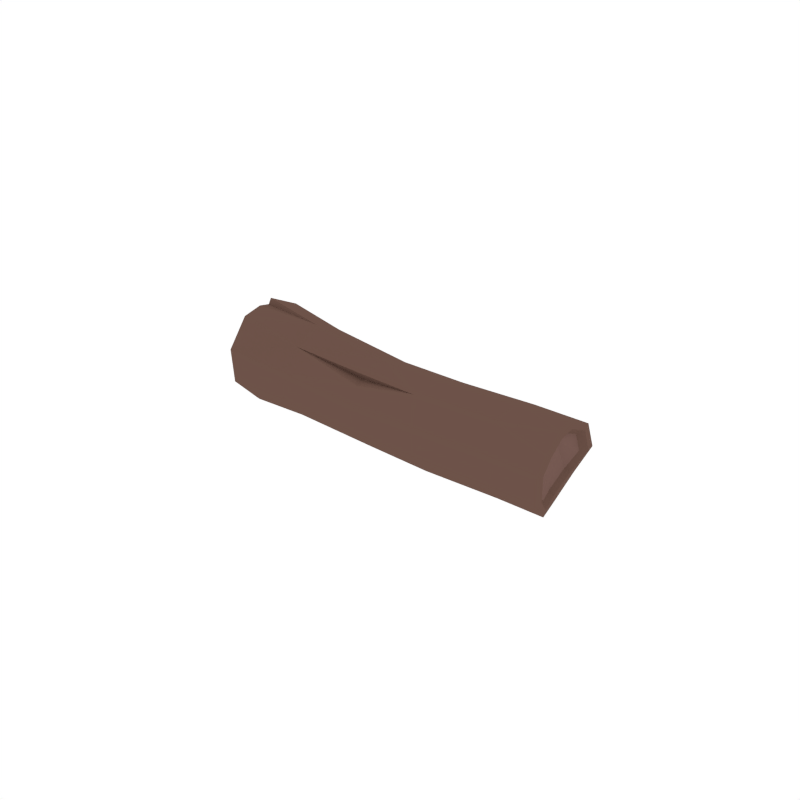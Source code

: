 # Source: WoodLog.blend  (saved by Blender 2.79.0; exported with 4.5.12 LTS)
import bpy
from mathutils import Matrix  # noqa: F401  (used for matrix-valued properties, if any)

bpy.ops.wm.read_factory_settings(use_empty=True)
scene = bpy.context.scene
scene.name = 'Scene'

# ---- collections
col_collection_1 = bpy.data.collections.new('Collection 1'); scene.collection.children.link(col_collection_1)

# ---- materials (node trees are filled in below, after node groups)
mat_wood = bpy.data.materials.new('Wood')
mat_wood.alpha_threshold = 0.0
mat_wood.diffuse_color = (0.1529, 0.08546, 0.06601, 1.0)
mat_wood.roughness = 0.5
mat_lightwood = bpy.data.materials.new('LightWood')
mat_lightwood.alpha_threshold = 0.0
mat_lightwood.diffuse_color = (0.1845, 0.1042, 0.08693, 1.0)
mat_lightwood.roughness = 0.5

# ---- material node trees

# ---- world
world_world = bpy.data.worlds.new('World'); scene.world = world_world
world_world.color = (1.0, 1.0, 1.0)
world_world.use_sun_shadow = False
world_world.sun_shadow_jitter_overblur = 0.0
world_world.cycles.sampling_method = 'NONE'
world_world.cycles.sample_map_resolution = 256

# ---- meshes
me_cylinder_004 = bpy.data.meshes.new('Cylinder.004')
me_cylinder_004.from_pydata([(-0.668, -0.6319, 0.01588), (-0.02621, -0.1503, 0.02728), (-0.6249, -0.7544, 0.1526), (0.04129, -0.2431, 0.1376), (-0.6168, -0.7658, 0.3406), (0.04989, -0.2551, 0.2923), (-0.6818, -0.6768, 0.4935), (-0.04749, -0.1794, 0.4121), (-0.7893, -0.5291, 0.5399), (-0.09658, -0.05419, 0.4593), (-0.8849, -0.3886, 0.4579), (-0.1818, 0.06286, 0.3888), (-0.9011, -0.2972, 0.281), (-0.1518, 0.1556, 0.2628), (-0.8584, -0.3015, 0.08609), (-0.1967, 0.08779, 0.08633), (-0.7605, -0.4605, -0.007562), (-0.1192, -0.02255, 0.006572), (0.8448, 0.4253, 0.1284), (0.7454, 0.4915, 0.01325), (0.8563, 0.4191, 0.2886), (0.7656, 0.5393, 0.4488), (0.7005, 0.6144, 0.4585), (0.606, 0.7245, 0.3886), (0.5602, 0.7726, 0.2421), (0.5273, 0.7072, 0.09566), (0.6079, 0.5891, -0.002941), (0.009729, 0.2936, 0.2309), (0.05011, 0.2691, 0.07455), (0.09976, 0.2834, 0.3899), (0.1873, 0.17, 0.4637), (0.2387, 0.01365, 0.4226), (0.2601, 0.06999, 0.02143), (0.3302, -0.01705, 0.1389), (0.3404, -0.02527, 0.2977), (0.1596, 0.1902, -0.00477), (-0.4141, -0.4318, 0.0287), (-0.3435, -0.5289, 0.147), (-0.3352, -0.5405, 0.3128), (-0.4064, -0.446, 0.4201), (-0.4905, -0.3275, 0.4918), (-0.5807, -0.2036, 0.4186), (-0.6172, -0.157, 0.2663), (-0.5958, -0.1824, 0.1053), (-0.5141, -0.2945, 0.01328), (0.004312, -0.2105, 0.3767), (-0.7434, -0.5922, 0.5201), (0.3473, 0.5945, 0.246), (0.392, 0.5454, 0.3923), (0.4849, 0.434, 0.4622), (0.5613, 0.2968, 0.4224), (0.5547, 0.3305, 0.01876), (0.639, 0.2379, 0.2931), (0.4395, 0.4421, -0.00979), (0.3715, 0.5586, 0.09194), (0.628, 0.245, 0.1335), (0.8203, 0.4664, 0.3712), (0.03955, 0.2758, 0.1164), (-0.05447, -0.1717, 0.3786), (-0.782, -0.5424, 0.5084), (0.8243, 0.4502, 0.1421), (0.7345, 0.5048, 0.04375), (0.8347, 0.4449, 0.2789), (0.7619, 0.5448, 0.4144), (0.7035, 0.6111, 0.4238), (0.6218, 0.7051, 0.3641), (0.5826, 0.7462, 0.2368), (0.5473, 0.6844, 0.1131), (0.6131, 0.5829, 0.03112), (0.06158, 0.252, 0.1144), (0.802, 0.4879, 0.3505), (-0.6859, -0.6117, 0.05753), (-0.6494, -0.7153, 0.1731), (-0.6426, -0.7249, 0.332), (-0.6975, -0.6497, 0.4613), (-0.7884, -0.5248, 0.5005), (-0.8692, -0.4061, 0.4312), (-0.8829, -0.3288, 0.2816), (-0.8468, -0.3325, 0.1169), (-0.7641, -0.4668, 0.03771), (-0.7496, -0.5782, 0.4837), (-0.7823, -0.5361, 0.4738), (-0.683, -0.5941, 0.09226), (-0.6514, -0.684, 0.1925), (-0.6455, -0.6923, 0.3304), (-0.6931, -0.627, 0.4426), (-0.772, -0.5187, 0.4766), (-0.8421, -0.4157, 0.4165), (-0.854, -0.3486, 0.2867), (-0.8227, -0.3518, 0.1438), (-0.7509, -0.4684, 0.07506), (-0.7383, -0.565, 0.462), (-0.7667, -0.5285, 0.4535), (0.7816, 0.4535, 0.1577), (0.7062, 0.4993, 0.07512), (0.7903, 0.449, 0.2727), (0.7291, 0.5329, 0.3865), (0.6801, 0.5886, 0.3943), (0.6115, 0.6676, 0.3442), (0.5786, 0.7021, 0.2373), (0.5489, 0.6501, 0.1334), (0.6042, 0.5649, 0.06451), (0.7628, 0.4851, 0.3328)], [], [(36, 1, 3, 37), (37, 3, 5, 38), (38, 5, 45, 39), (39, 7, 9, 40), (40, 9, 11, 41), (41, 11, 13, 42), (42, 13, 15, 43), (54, 47, 24, 25), (43, 15, 17, 44), (44, 17, 1, 36), (47, 48, 23, 24), (48, 49, 22, 23), (49, 50, 21, 22), (55, 51, 19, 18), (50, 52, 20, 56), (52, 55, 18, 20), (51, 53, 26, 19), (53, 54, 25, 26), (17, 15, 28, 35), (1, 17, 35, 32), (5, 3, 33, 34), (3, 1, 32, 33), (9, 7, 31, 30), (11, 9, 30, 29), (13, 11, 29, 27), (16, 44, 36, 0), (14, 43, 44, 16), (12, 42, 43, 14), (10, 41, 42, 12), (8, 40, 41, 10), (6, 39, 40, 46), (4, 38, 39, 6), (2, 37, 38, 4), (31, 45, 5, 34), (0, 36, 37, 2), (35, 28, 54, 53), (32, 35, 53, 51), (34, 33, 55, 52), (31, 34, 52, 50), (33, 32, 51, 55), (30, 31, 50, 49), (29, 30, 49, 48), (27, 29, 48, 47), (54, 57, 27, 47), (57, 15, 13, 27), (2, 4, 73, 72), (59, 8, 75, 81), (59, 46, 40), (12, 14, 78, 77), (4, 6, 74, 73), (18, 19, 61, 60), (20, 18, 60, 62), (56, 20, 62, 70), (22, 21, 63, 64), (23, 22, 64, 65), (24, 23, 65, 66), (25, 24, 66, 67), (26, 25, 67, 68), (19, 26, 68, 61), (28, 15, 69), (54, 28, 69), (31, 7, 58), (7, 39, 58), (45, 31, 58), (39, 45, 58), (40, 8, 59), (63, 21, 56, 70), (57, 54, 69), (15, 57, 69), (76, 77, 88, 87), (79, 71, 82, 90), (71, 72, 83, 82), (81, 75, 86, 92), (6, 46, 80, 74), (10, 12, 77, 76), (0, 2, 72, 71), (16, 0, 71, 79), (46, 59, 81, 80), (14, 16, 79, 78), (8, 10, 76, 75), (87, 88, 84, 85), (84, 88, 89, 83), (83, 89, 90, 82), (87, 85, 91, 92, 86), (80, 81, 92, 91), (72, 73, 84, 83), (74, 80, 91, 85), (77, 78, 89, 88), (73, 74, 85, 84), (78, 79, 90, 89), (75, 76, 87, 86), (21, 50, 56), (63, 70, 102, 96), (70, 62, 95, 102), (67, 66, 99, 100), (64, 63, 96, 97), (60, 61, 94, 93), (68, 67, 100, 101), (65, 64, 97, 98), (62, 60, 93, 95), (61, 68, 101, 94), (66, 65, 98, 99), (94, 101, 102, 95, 93), (101, 100, 96, 102), (97, 96, 100, 99, 98)])
me_cylinder_004.polygons.foreach_set('material_index', [0, 0, 0, 0, 0, 0, 0, 0, 0, 0, 0, 0, 0, 0, 0, 0, 0, 0, 0, 0, 0, 0, 0, 0, 0, 0, 0, 0, 0, 0, 0, 0, 0, 0, 0, 0, 0, 0, 0, 0, 0, 0, 0, 0, 0, 0, 0, 0, 0, 0, 0, 0, 0, 0, 0, 0, 0, 0, 0, 0, 0, 0, 0, 0, 0, 0, 0, 0, 0, 0, 0, 0, 0, 0, 0, 0, 0, 0, 0, 0, 1, 1, 1, 1, 0, 0, 0, 0, 0, 0, 0, 0, 0, 0, 0, 0, 0, 0, 0, 0, 0, 0, 1, 1, 1])
me_cylinder_004.materials.append(mat_wood)
me_cylinder_004.materials.append(mat_lightwood)
me_cylinder_004.use_remesh_preserve_volume = False
me_cylinder_004.use_remesh_preserve_attributes = False
me_cylinder_004.use_mirror_vertex_groups = False
me_cylinder_004.update()

# ---- objects
ob_woodlog = bpy.data.objects.new('WoodLog', me_cylinder_004)

# ---- transforms, parenting, visibility, modifiers, constraints
ob_woodlog.location = (0.0, 0.0, 0.0)
ob_woodlog.rotation_euler = (0.0, -0.0, -0.6696)
ob_woodlog.scale = (1.989, 1.989, 1.989)
ob_woodlog.lineart.crease_threshold = 0.0

# ---- collection membership
col_collection_1.objects.link(ob_woodlog)

# ---- scene / render settings (as saved in the file)
scene.frame_start = 1; scene.frame_end = 250; scene.frame_set(0)
scene.render.engine = 'CYCLES'
scene.render.resolution_x = 1000
scene.render.resolution_y = 1000
scene.render.dither_intensity = 0.0
scene.cycles.samples = 200
scene.cycles.sampling_pattern = 'TABULATED_SOBOL'
scene.cycles.light_sampling_threshold = 0.0
scene.cycles.use_adaptive_sampling = False
scene.cycles.use_light_tree = False
scene.cycles.caustics_reflective = False
scene.cycles.caustics_refractive = False
scene.cycles.blur_glossy = 0.0
scene.cycles.max_bounces = 2
scene.cycles.pixel_filter_type = 'GAUSSIAN'
scene.cycles.sample_clamp_indirect = 0.0
scene.view_settings.view_transform = 'Standard'
bpy.context.view_layer.update()

# ---- added for rendering (the .blend has no active camera): camera
cam_auto = bpy.data.cameras.new('AutoCamera')
cam_auto.lens = 50.0
cam_auto.sensor_width = 36.0
cam_auto.clip_end = 1000.0
ob_auto_camera = bpy.data.objects.new('AutoCamera', cam_auto)
scene.collection.objects.link(ob_auto_camera)
ob_auto_camera.location = (6.07967, -7.29947, 5.41556)
ob_auto_camera.rotation_euler = (1.09748, -7.21219e-08, 0.694738)
scene.camera = ob_auto_camera
bpy.context.view_layer.update()

